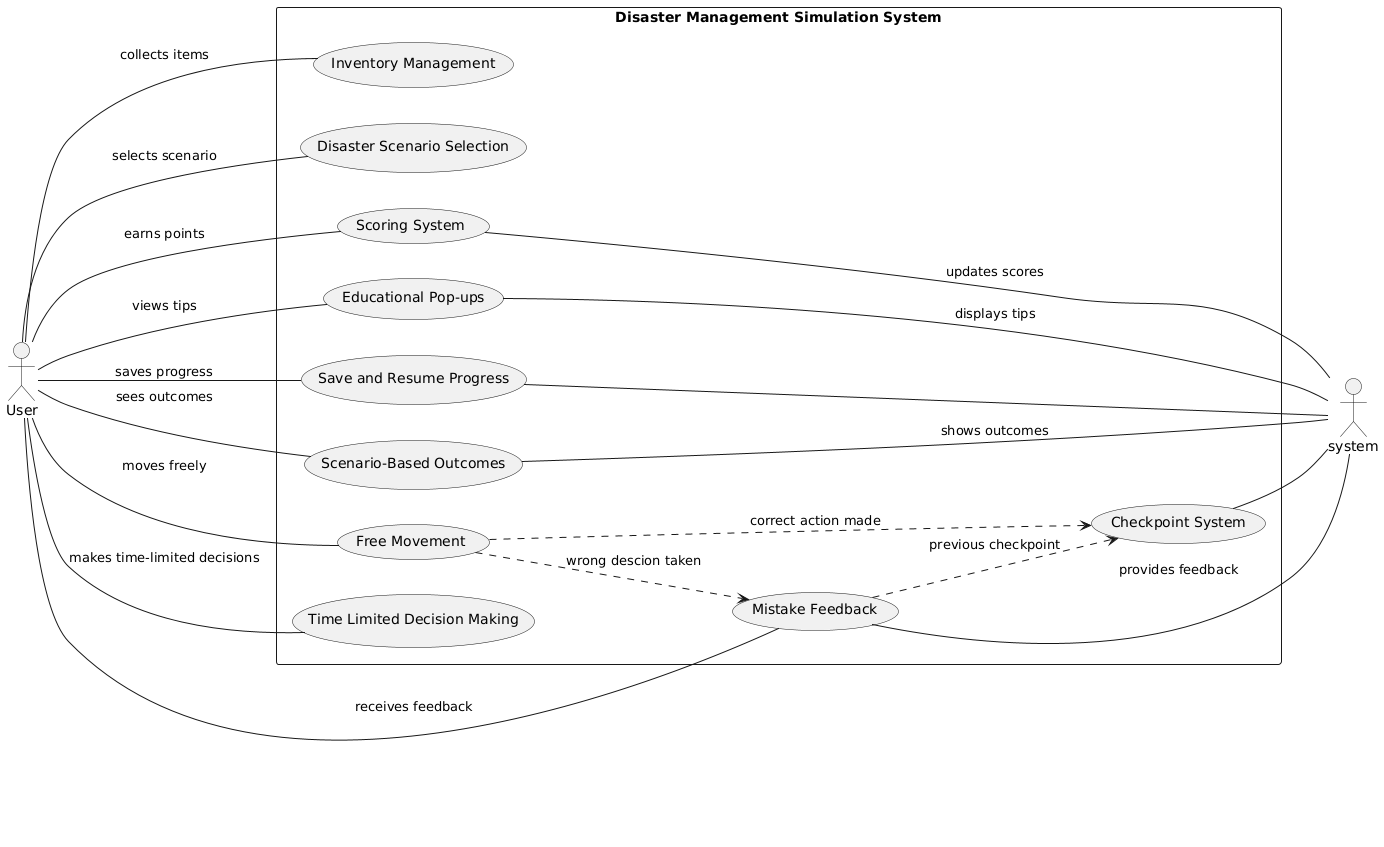

The diagram above was rendered by PlantUML. Its source (embedded in the PNG):
@startuml
left to right direction

actor User as user
rectangle "Disaster Management Simulation System" {
    usecase "Disaster Scenario Selection" as U1
    usecase "Free Movement" as U2
    usecase "Checkpoint System" as U3
    usecase "Mistake Feedback" as U4
    usecase "Scoring System" as U5
    usecase "Educational Pop-ups" as U6
    usecase "Save and Resume Progress" as U7
    usecase "Scenario-Based Outcomes" as U8
    usecase "Time Limited Decision Making" as U9
    usecase "Inventory Management" as U10
}

user -- U1 : selects scenario
U2 ..> U3 : correct action made
user -- U4 : receives feedback
user -- U5 : earns points
user -- U6 : views tips
user -- U2 : moves freely
user -- U7 : saves progress
user -- U8 : sees outcomes
user -- U9 : makes time-limited decisions
user -- U10 : collects items
U4 ..> U3 : previous checkpoint
U3 -- system
U4 -- system : provides feedback
U5 -- system : updates scores
U6 -- system : displays tips
U8 -- system : shows outcomes
U7 -- system 
U2 ..> U4 : wrong descion taken
@enduml